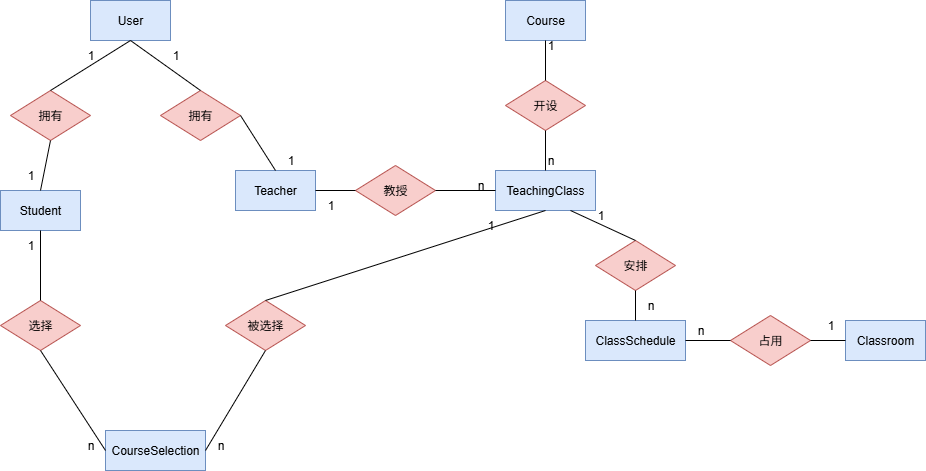

The diagram above was exported from draw.io. Its source (the exported page's mxGraphModel, read from the mxfile embedded in the PNG):
<mxGraphModel dx="1103" dy="695" grid="1" gridSize="10" guides="1" tooltips="1" connect="1" arrows="1" fold="1" page="1" pageScale="1" pageWidth="850" pageHeight="1100" math="0" shadow="0" extFonts="Permanent Marker^https://fonts.googleapis.com/css?family=Permanent+Marker">
  <root>
    <mxCell id="0" />
    <mxCell id="1" parent="0" />
    <mxCell id="2" value="User" style="rounded=0;whiteSpace=wrap;html=1;fillColor=#dae8fc;strokeColor=#6c8ebf;" vertex="1" parent="1">
      <mxGeometry x="205" y="180" width="80" height="40" as="geometry" />
    </mxCell>
    <mxCell id="3" value="Student" style="rounded=0;whiteSpace=wrap;html=1;fillColor=#dae8fc;strokeColor=#6c8ebf;" vertex="1" parent="1">
      <mxGeometry x="115" y="370" width="80" height="40" as="geometry" />
    </mxCell>
    <mxCell id="4" value="Teacher" style="rounded=0;whiteSpace=wrap;html=1;fillColor=#dae8fc;strokeColor=#6c8ebf;" vertex="1" parent="1">
      <mxGeometry x="350" y="350" width="80" height="40" as="geometry" />
    </mxCell>
    <mxCell id="5" value="Course" style="rounded=0;whiteSpace=wrap;html=1;fillColor=#dae8fc;strokeColor=#6c8ebf;" vertex="1" parent="1">
      <mxGeometry x="620" y="180" width="80" height="40" as="geometry" />
    </mxCell>
    <mxCell id="6" value="TeachingClass" style="rounded=0;whiteSpace=wrap;html=1;fillColor=#dae8fc;strokeColor=#6c8ebf;" vertex="1" parent="1">
      <mxGeometry x="610" y="350" width="100" height="40" as="geometry" />
    </mxCell>
    <mxCell id="7" value="CourseSelection" style="rounded=0;whiteSpace=wrap;html=1;fillColor=#dae8fc;strokeColor=#6c8ebf;" vertex="1" parent="1">
      <mxGeometry x="220" y="610" width="100" height="40" as="geometry" />
    </mxCell>
    <mxCell id="8" value="ClassSchedule" style="rounded=0;whiteSpace=wrap;html=1;fillColor=#dae8fc;strokeColor=#6c8ebf;" vertex="1" parent="1">
      <mxGeometry x="700" y="500" width="100" height="40" as="geometry" />
    </mxCell>
    <mxCell id="9" value="Classroom" style="rounded=0;whiteSpace=wrap;html=1;fillColor=#dae8fc;strokeColor=#6c8ebf;" vertex="1" parent="1">
      <mxGeometry x="960" y="500" width="80" height="40" as="geometry" />
    </mxCell>
    <mxCell id="10" value="拥有" style="rhombus;whiteSpace=wrap;html=1;fillColor=#f8cecc;strokeColor=#b85450;" vertex="1" parent="1">
      <mxGeometry x="125" y="270" width="80" height="50" as="geometry" />
    </mxCell>
    <mxCell id="11" value="拥有" style="rhombus;whiteSpace=wrap;html=1;fillColor=#f8cecc;strokeColor=#b85450;" vertex="1" parent="1">
      <mxGeometry x="275" y="270" width="80" height="50" as="geometry" />
    </mxCell>
    <mxCell id="12" value="开设" style="rhombus;whiteSpace=wrap;html=1;fillColor=#f8cecc;strokeColor=#b85450;" vertex="1" parent="1">
      <mxGeometry x="620" y="260" width="80" height="50" as="geometry" />
    </mxCell>
    <mxCell id="13" value="教授" style="rhombus;whiteSpace=wrap;html=1;fillColor=#f8cecc;strokeColor=#b85450;" vertex="1" parent="1">
      <mxGeometry x="470" y="345" width="80" height="50" as="geometry" />
    </mxCell>
    <mxCell id="14" value="选择" style="rhombus;whiteSpace=wrap;html=1;fillColor=#f8cecc;strokeColor=#b85450;" vertex="1" parent="1">
      <mxGeometry x="115" y="480" width="80" height="50" as="geometry" />
    </mxCell>
    <mxCell id="15" value="被选择" style="rhombus;whiteSpace=wrap;html=1;fillColor=#f8cecc;strokeColor=#b85450;" vertex="1" parent="1">
      <mxGeometry x="340" y="480" width="80" height="50" as="geometry" />
    </mxCell>
    <mxCell id="16" value="安排" style="rhombus;whiteSpace=wrap;html=1;fillColor=#f8cecc;strokeColor=#b85450;" vertex="1" parent="1">
      <mxGeometry x="710" y="420" width="80" height="50" as="geometry" />
    </mxCell>
    <mxCell id="17" value="占用" style="rhombus;whiteSpace=wrap;html=1;fillColor=#f8cecc;strokeColor=#b85450;" vertex="1" parent="1">
      <mxGeometry x="845" y="495" width="80" height="50" as="geometry" />
    </mxCell>
    <mxCell id="18" value="" style="endArrow=none;html=1;rounded=0;exitX=0.5;exitY=1;exitDx=0;exitDy=0;entryX=0.5;entryY=0;entryDx=0;entryDy=0;" edge="1" parent="1" source="2" target="10">
      <mxGeometry width="50" height="50" relative="1" as="geometry">
        <mxPoint x="400" y="400" as="sourcePoint" />
        <mxPoint x="450" y="350" as="targetPoint" />
      </mxGeometry>
    </mxCell>
    <mxCell id="19" value="" style="endArrow=none;html=1;rounded=0;exitX=0.5;exitY=1;exitDx=0;exitDy=0;entryX=0.5;entryY=0;entryDx=0;entryDy=0;" edge="1" parent="1" source="10" target="3">
      <mxGeometry width="50" height="50" relative="1" as="geometry">
        <mxPoint x="400" y="400" as="sourcePoint" />
        <mxPoint x="450" y="350" as="targetPoint" />
      </mxGeometry>
    </mxCell>
    <mxCell id="20" value="" style="endArrow=none;html=1;rounded=0;exitX=0.5;exitY=1;exitDx=0;exitDy=0;entryX=0.5;entryY=0;entryDx=0;entryDy=0;" edge="1" parent="1" source="2" target="11">
      <mxGeometry width="50" height="50" relative="1" as="geometry">
        <mxPoint x="400" y="400" as="sourcePoint" />
        <mxPoint x="450" y="350" as="targetPoint" />
      </mxGeometry>
    </mxCell>
    <mxCell id="21" value="" style="endArrow=none;html=1;rounded=0;exitX=1;exitY=0.5;exitDx=0;exitDy=0;entryX=0.5;entryY=0;entryDx=0;entryDy=0;" edge="1" parent="1" source="11" target="4">
      <mxGeometry width="50" height="50" relative="1" as="geometry">
        <mxPoint x="400" y="400" as="sourcePoint" />
        <mxPoint x="450" y="350" as="targetPoint" />
      </mxGeometry>
    </mxCell>
    <mxCell id="22" value="" style="endArrow=none;html=1;rounded=0;exitX=0.5;exitY=1;exitDx=0;exitDy=0;entryX=0.5;entryY=0;entryDx=0;entryDy=0;" edge="1" parent="1" source="5" target="12">
      <mxGeometry width="50" height="50" relative="1" as="geometry">
        <mxPoint x="400" y="400" as="sourcePoint" />
        <mxPoint x="450" y="350" as="targetPoint" />
      </mxGeometry>
    </mxCell>
    <mxCell id="23" value="" style="endArrow=none;html=1;rounded=0;exitX=0.5;exitY=1;exitDx=0;exitDy=0;entryX=0.5;entryY=0;entryDx=0;entryDy=0;" edge="1" parent="1" source="12" target="6">
      <mxGeometry width="50" height="50" relative="1" as="geometry">
        <mxPoint x="400" y="400" as="sourcePoint" />
        <mxPoint x="450" y="350" as="targetPoint" />
      </mxGeometry>
    </mxCell>
    <mxCell id="24" value="" style="endArrow=none;html=1;rounded=0;exitX=1;exitY=0.5;exitDx=0;exitDy=0;entryX=0;entryY=0.5;entryDx=0;entryDy=0;" edge="1" parent="1" source="4" target="13">
      <mxGeometry width="50" height="50" relative="1" as="geometry">
        <mxPoint x="400" y="400" as="sourcePoint" />
        <mxPoint x="450" y="350" as="targetPoint" />
      </mxGeometry>
    </mxCell>
    <mxCell id="25" value="" style="endArrow=none;html=1;rounded=0;exitX=1;exitY=0.5;exitDx=0;exitDy=0;entryX=0;entryY=0.5;entryDx=0;entryDy=0;" edge="1" parent="1" source="13" target="6">
      <mxGeometry width="50" height="50" relative="1" as="geometry">
        <mxPoint x="400" y="400" as="sourcePoint" />
        <mxPoint x="450" y="350" as="targetPoint" />
      </mxGeometry>
    </mxCell>
    <mxCell id="26" value="" style="endArrow=none;html=1;rounded=0;exitX=0.5;exitY=1;exitDx=0;exitDy=0;entryX=0.5;entryY=0;entryDx=0;entryDy=0;" edge="1" parent="1" source="3" target="14">
      <mxGeometry width="50" height="50" relative="1" as="geometry">
        <mxPoint x="400" y="400" as="sourcePoint" />
        <mxPoint x="450" y="350" as="targetPoint" />
      </mxGeometry>
    </mxCell>
    <mxCell id="27" value="" style="endArrow=none;html=1;rounded=0;exitX=0.5;exitY=1;exitDx=0;exitDy=0;entryX=0;entryY=0.5;entryDx=0;entryDy=0;" edge="1" parent="1" source="14" target="7">
      <mxGeometry width="50" height="50" relative="1" as="geometry">
        <mxPoint x="400" y="400" as="sourcePoint" />
        <mxPoint x="450" y="350" as="targetPoint" />
      </mxGeometry>
    </mxCell>
    <mxCell id="28" value="" style="endArrow=none;html=1;rounded=0;exitX=0.5;exitY=1;exitDx=0;exitDy=0;entryX=0.5;entryY=0;entryDx=0;entryDy=0;" edge="1" parent="1" source="6" target="15">
      <mxGeometry width="50" height="50" relative="1" as="geometry">
        <mxPoint x="400" y="400" as="sourcePoint" />
        <mxPoint x="450" y="350" as="targetPoint" />
      </mxGeometry>
    </mxCell>
    <mxCell id="29" value="" style="endArrow=none;html=1;rounded=0;exitX=0.5;exitY=1;exitDx=0;exitDy=0;entryX=1;entryY=0.5;entryDx=0;entryDy=0;" edge="1" parent="1" source="15" target="7">
      <mxGeometry width="50" height="50" relative="1" as="geometry">
        <mxPoint x="400" y="400" as="sourcePoint" />
        <mxPoint x="450" y="350" as="targetPoint" />
      </mxGeometry>
    </mxCell>
    <mxCell id="30" value="" style="endArrow=none;html=1;rounded=0;exitX=0.75;exitY=1;exitDx=0;exitDy=0;entryX=0.5;entryY=0;entryDx=0;entryDy=0;" edge="1" parent="1" source="6" target="16">
      <mxGeometry width="50" height="50" relative="1" as="geometry">
        <mxPoint x="400" y="400" as="sourcePoint" />
        <mxPoint x="450" y="350" as="targetPoint" />
      </mxGeometry>
    </mxCell>
    <mxCell id="31" value="" style="endArrow=none;html=1;rounded=0;exitX=0.5;exitY=1;exitDx=0;exitDy=0;entryX=0.5;entryY=0;entryDx=0;entryDy=0;" edge="1" parent="1" source="16" target="8">
      <mxGeometry width="50" height="50" relative="1" as="geometry">
        <mxPoint x="400" y="400" as="sourcePoint" />
        <mxPoint x="450" y="350" as="targetPoint" />
      </mxGeometry>
    </mxCell>
    <mxCell id="32" value="" style="endArrow=none;html=1;rounded=0;exitX=0;exitY=0.5;exitDx=0;exitDy=0;entryX=1;entryY=0.5;entryDx=0;entryDy=0;" edge="1" parent="1" source="9" target="17">
      <mxGeometry width="50" height="50" relative="1" as="geometry">
        <mxPoint x="400" y="400" as="sourcePoint" />
        <mxPoint x="450" y="350" as="targetPoint" />
      </mxGeometry>
    </mxCell>
    <mxCell id="33" value="" style="endArrow=none;html=1;rounded=0;exitX=0;exitY=0.5;exitDx=0;exitDy=0;entryX=1;entryY=0.5;entryDx=0;entryDy=0;" edge="1" parent="1" source="17" target="8">
      <mxGeometry width="50" height="50" relative="1" as="geometry">
        <mxPoint x="400" y="400" as="sourcePoint" />
        <mxPoint x="450" y="350" as="targetPoint" />
      </mxGeometry>
    </mxCell>
    <mxCell id="34" value="1" style="text;html=1;align=center;verticalAlign=middle;resizable=0;points=[];autosize=1;strokeColor=none;fillColor=none;" vertex="1" parent="1">
      <mxGeometry x="190" y="220" width="30" height="30" as="geometry" />
    </mxCell>
    <mxCell id="35" value="1" style="text;html=1;align=center;verticalAlign=middle;resizable=0;points=[];autosize=1;strokeColor=none;fillColor=none;" vertex="1" parent="1">
      <mxGeometry x="130" y="340" width="30" height="30" as="geometry" />
    </mxCell>
    <mxCell id="36" value="1" style="text;html=1;align=center;verticalAlign=middle;resizable=0;points=[];autosize=1;strokeColor=none;fillColor=none;" vertex="1" parent="1">
      <mxGeometry x="275" y="220" width="30" height="30" as="geometry" />
    </mxCell>
    <mxCell id="37" value="1" style="text;html=1;align=center;verticalAlign=middle;resizable=0;points=[];autosize=1;strokeColor=none;fillColor=none;" vertex="1" parent="1">
      <mxGeometry x="390" y="325" width="30" height="30" as="geometry" />
    </mxCell>
    <mxCell id="38" value="1" style="text;html=1;align=center;verticalAlign=middle;resizable=0;points=[];autosize=1;strokeColor=none;fillColor=none;" vertex="1" parent="1">
      <mxGeometry x="650" y="210" width="30" height="30" as="geometry" />
    </mxCell>
    <mxCell id="39" value="n" style="text;html=1;align=center;verticalAlign=middle;resizable=0;points=[];autosize=1;strokeColor=none;fillColor=none;" vertex="1" parent="1">
      <mxGeometry x="650" y="325" width="30" height="30" as="geometry" />
    </mxCell>
    <mxCell id="40" value="1" style="text;html=1;align=center;verticalAlign=middle;resizable=0;points=[];autosize=1;strokeColor=none;fillColor=none;" vertex="1" parent="1">
      <mxGeometry x="430" y="370" width="30" height="30" as="geometry" />
    </mxCell>
    <mxCell id="41" value="n" style="text;html=1;align=center;verticalAlign=middle;resizable=0;points=[];autosize=1;strokeColor=none;fillColor=none;" vertex="1" parent="1">
      <mxGeometry x="580" y="350" width="30" height="30" as="geometry" />
    </mxCell>
    <mxCell id="42" value="1" style="text;html=1;align=center;verticalAlign=middle;resizable=0;points=[];autosize=1;strokeColor=none;fillColor=none;" vertex="1" parent="1">
      <mxGeometry x="130" y="410" width="30" height="30" as="geometry" />
    </mxCell>
    <mxCell id="43" value="n" style="text;html=1;align=center;verticalAlign=middle;resizable=0;points=[];autosize=1;strokeColor=none;fillColor=none;" vertex="1" parent="1">
      <mxGeometry x="190" y="610" width="30" height="30" as="geometry" />
    </mxCell>
    <mxCell id="44" value="1" style="text;html=1;align=center;verticalAlign=middle;resizable=0;points=[];autosize=1;strokeColor=none;fillColor=none;" vertex="1" parent="1">
      <mxGeometry x="590" y="390" width="30" height="30" as="geometry" />
    </mxCell>
    <mxCell id="45" value="n" style="text;html=1;align=center;verticalAlign=middle;resizable=0;points=[];autosize=1;strokeColor=none;fillColor=none;" vertex="1" parent="1">
      <mxGeometry x="320" y="610" width="30" height="30" as="geometry" />
    </mxCell>
    <mxCell id="46" value="1" style="text;html=1;align=center;verticalAlign=middle;resizable=0;points=[];autosize=1;strokeColor=none;fillColor=none;" vertex="1" parent="1">
      <mxGeometry x="700" y="380" width="30" height="30" as="geometry" />
    </mxCell>
    <mxCell id="47" value="n" style="text;html=1;align=center;verticalAlign=middle;resizable=0;points=[];autosize=1;strokeColor=none;fillColor=none;" vertex="1" parent="1">
      <mxGeometry x="750" y="470" width="30" height="30" as="geometry" />
    </mxCell>
    <mxCell id="48" value="1" style="text;html=1;align=center;verticalAlign=middle;resizable=0;points=[];autosize=1;strokeColor=none;fillColor=none;" vertex="1" parent="1">
      <mxGeometry x="930" y="490" width="30" height="30" as="geometry" />
    </mxCell>
    <mxCell id="49" value="n" style="text;html=1;align=center;verticalAlign=middle;resizable=0;points=[];autosize=1;strokeColor=none;fillColor=none;" vertex="1" parent="1">
      <mxGeometry x="800" y="495" width="30" height="30" as="geometry" />
    </mxCell>
  </root>
</mxGraphModel>